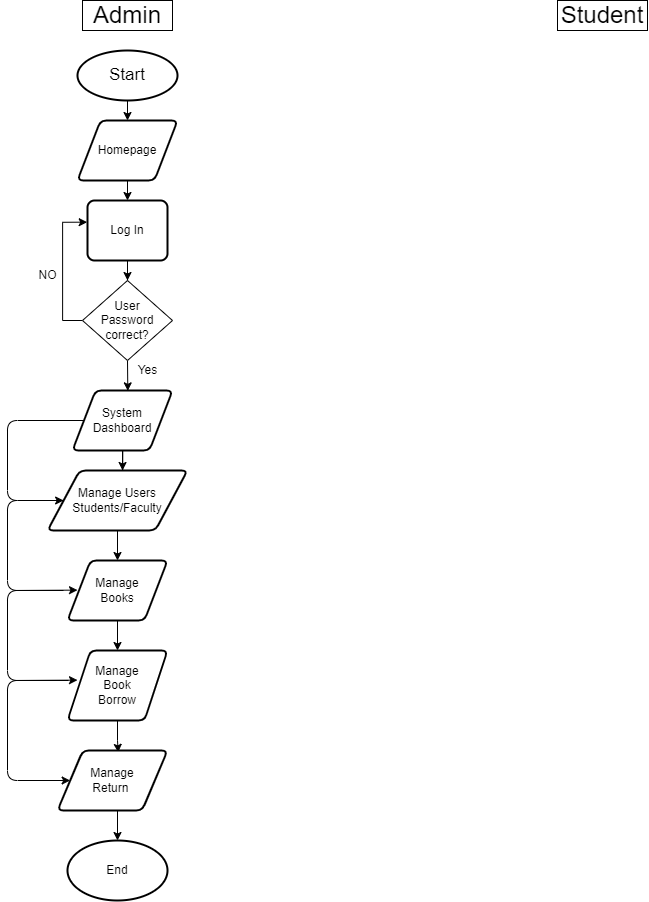

The diagram above was exported from draw.io. Its source (the exported page's mxGraphModel, read from the mxfile embedded in the PNG):
<mxGraphModel dx="1956" dy="1076" grid="1" gridSize="10" guides="1" tooltips="1" connect="1" arrows="1" fold="1" page="1" pageScale="1" pageWidth="827" pageHeight="1169" math="0" shadow="0">
  <root>
    <mxCell id="WIyWlLk6GJQsqaUBKTNV-0" />
    <mxCell id="WIyWlLk6GJQsqaUBKTNV-1" parent="WIyWlLk6GJQsqaUBKTNV-0" />
    <mxCell id="WIyWlLk6GJQsqaUBKTNV-2" value="" style="rounded=0;html=1;jettySize=auto;orthogonalLoop=1;fontSize=11;endArrow=block;endFill=0;endSize=8;strokeWidth=1;shadow=0;labelBackgroundColor=none;edgeStyle=orthogonalEdgeStyle;" parent="WIyWlLk6GJQsqaUBKTNV-1" target="WIyWlLk6GJQsqaUBKTNV-6" edge="1">
      <mxGeometry relative="1" as="geometry">
        <mxPoint x="220" y="120" as="sourcePoint" />
      </mxGeometry>
    </mxCell>
    <mxCell id="WIyWlLk6GJQsqaUBKTNV-4" value="Yes" style="rounded=0;html=1;jettySize=auto;orthogonalLoop=1;fontSize=11;endArrow=block;endFill=0;endSize=8;strokeWidth=1;shadow=0;labelBackgroundColor=none;edgeStyle=orthogonalEdgeStyle;" parent="WIyWlLk6GJQsqaUBKTNV-1" source="WIyWlLk6GJQsqaUBKTNV-6" edge="1">
      <mxGeometry y="20" relative="1" as="geometry">
        <mxPoint as="offset" />
        <mxPoint x="220" y="290" as="targetPoint" />
      </mxGeometry>
    </mxCell>
    <mxCell id="WIyWlLk6GJQsqaUBKTNV-5" value="No" style="edgeStyle=orthogonalEdgeStyle;rounded=0;html=1;jettySize=auto;orthogonalLoop=1;fontSize=11;endArrow=block;endFill=0;endSize=8;strokeWidth=1;shadow=0;labelBackgroundColor=none;" parent="WIyWlLk6GJQsqaUBKTNV-1" target="WIyWlLk6GJQsqaUBKTNV-7" edge="1">
      <mxGeometry y="10" relative="1" as="geometry">
        <mxPoint as="offset" />
        <mxPoint x="270" y="210" as="sourcePoint" />
      </mxGeometry>
    </mxCell>
    <mxCell id="WIyWlLk6GJQsqaUBKTNV-8" value="No" style="rounded=0;html=1;jettySize=auto;orthogonalLoop=1;fontSize=11;endArrow=block;endFill=0;endSize=8;strokeWidth=1;shadow=0;labelBackgroundColor=none;edgeStyle=orthogonalEdgeStyle;" parent="WIyWlLk6GJQsqaUBKTNV-1" source="WIyWlLk6GJQsqaUBKTNV-10" edge="1">
      <mxGeometry x="0.3333" y="20" relative="1" as="geometry">
        <mxPoint as="offset" />
        <mxPoint x="220" y="430" as="targetPoint" />
      </mxGeometry>
    </mxCell>
    <mxCell id="WIyWlLk6GJQsqaUBKTNV-9" value="Yes" style="edgeStyle=orthogonalEdgeStyle;rounded=0;html=1;jettySize=auto;orthogonalLoop=1;fontSize=11;endArrow=block;endFill=0;endSize=8;strokeWidth=1;shadow=0;labelBackgroundColor=none;" parent="WIyWlLk6GJQsqaUBKTNV-1" target="WIyWlLk6GJQsqaUBKTNV-12" edge="1">
      <mxGeometry y="10" relative="1" as="geometry">
        <mxPoint as="offset" />
        <mxPoint x="270" y="330" as="sourcePoint" />
      </mxGeometry>
    </mxCell>
    <mxCell id="7bYaIptjaf0gX5Ow9BBp-1" value="&lt;font style=&quot;font-size: 17px;&quot;&gt;Start&lt;/font&gt;" style="strokeWidth=2;html=1;shape=mxgraph.flowchart.start_2;whiteSpace=wrap;" vertex="1" parent="WIyWlLk6GJQsqaUBKTNV-1">
      <mxGeometry x="160" y="120" width="100" height="50" as="geometry" />
    </mxCell>
    <mxCell id="7bYaIptjaf0gX5Ow9BBp-2" value="&lt;font style=&quot;font-size: 24px;&quot;&gt;Admin&lt;/font&gt;" style="rounded=0;whiteSpace=wrap;html=1;" vertex="1" parent="WIyWlLk6GJQsqaUBKTNV-1">
      <mxGeometry x="165" y="70" width="90" height="30" as="geometry" />
    </mxCell>
    <mxCell id="7bYaIptjaf0gX5Ow9BBp-5" value="" style="endArrow=classic;html=1;rounded=0;" edge="1" parent="WIyWlLk6GJQsqaUBKTNV-1" target="7bYaIptjaf0gX5Ow9BBp-6">
      <mxGeometry width="50" height="50" relative="1" as="geometry">
        <mxPoint x="210" y="170" as="sourcePoint" />
        <mxPoint x="210" y="220" as="targetPoint" />
      </mxGeometry>
    </mxCell>
    <mxCell id="7bYaIptjaf0gX5Ow9BBp-6" value="Homepage" style="shape=parallelogram;html=1;strokeWidth=2;perimeter=parallelogramPerimeter;whiteSpace=wrap;rounded=1;arcSize=12;size=0.23;" vertex="1" parent="WIyWlLk6GJQsqaUBKTNV-1">
      <mxGeometry x="160" y="190" width="100" height="60" as="geometry" />
    </mxCell>
    <mxCell id="7bYaIptjaf0gX5Ow9BBp-23" value="" style="edgeStyle=orthogonalEdgeStyle;rounded=0;orthogonalLoop=1;jettySize=auto;html=1;" edge="1" parent="WIyWlLk6GJQsqaUBKTNV-1" source="7bYaIptjaf0gX5Ow9BBp-7" target="7bYaIptjaf0gX5Ow9BBp-9">
      <mxGeometry relative="1" as="geometry" />
    </mxCell>
    <mxCell id="7bYaIptjaf0gX5Ow9BBp-7" value="Log In" style="rounded=1;whiteSpace=wrap;html=1;absoluteArcSize=1;arcSize=14;strokeWidth=2;" vertex="1" parent="WIyWlLk6GJQsqaUBKTNV-1">
      <mxGeometry x="170" y="270" width="80" height="60" as="geometry" />
    </mxCell>
    <mxCell id="7bYaIptjaf0gX5Ow9BBp-8" value="" style="endArrow=classic;html=1;rounded=0;entryX=0.5;entryY=0;entryDx=0;entryDy=0;" edge="1" parent="WIyWlLk6GJQsqaUBKTNV-1" target="7bYaIptjaf0gX5Ow9BBp-7">
      <mxGeometry width="50" height="50" relative="1" as="geometry">
        <mxPoint x="210" y="250" as="sourcePoint" />
        <mxPoint x="260" y="200" as="targetPoint" />
      </mxGeometry>
    </mxCell>
    <mxCell id="7bYaIptjaf0gX5Ow9BBp-25" style="edgeStyle=orthogonalEdgeStyle;rounded=0;orthogonalLoop=1;jettySize=auto;html=1;exitX=0;exitY=0.5;exitDx=0;exitDy=0;entryX=-0.004;entryY=0.361;entryDx=0;entryDy=0;entryPerimeter=0;" edge="1" parent="WIyWlLk6GJQsqaUBKTNV-1" source="7bYaIptjaf0gX5Ow9BBp-9" target="7bYaIptjaf0gX5Ow9BBp-7">
      <mxGeometry relative="1" as="geometry">
        <mxPoint x="165" y="290" as="targetPoint" />
      </mxGeometry>
    </mxCell>
    <mxCell id="7bYaIptjaf0gX5Ow9BBp-29" style="edgeStyle=orthogonalEdgeStyle;rounded=0;orthogonalLoop=1;jettySize=auto;html=1;exitX=0.5;exitY=1;exitDx=0;exitDy=0;entryX=0.553;entryY=0.006;entryDx=0;entryDy=0;entryPerimeter=0;" edge="1" parent="WIyWlLk6GJQsqaUBKTNV-1" source="7bYaIptjaf0gX5Ow9BBp-9" target="7bYaIptjaf0gX5Ow9BBp-27">
      <mxGeometry relative="1" as="geometry" />
    </mxCell>
    <mxCell id="7bYaIptjaf0gX5Ow9BBp-9" value="User&lt;br&gt;Password&lt;br&gt;correct?" style="rhombus;whiteSpace=wrap;html=1;" vertex="1" parent="WIyWlLk6GJQsqaUBKTNV-1">
      <mxGeometry x="165" y="350" width="90" height="80" as="geometry" />
    </mxCell>
    <mxCell id="7bYaIptjaf0gX5Ow9BBp-26" value="NO" style="text;html=1;align=center;verticalAlign=middle;resizable=0;points=[];autosize=1;strokeColor=none;fillColor=none;" vertex="1" parent="WIyWlLk6GJQsqaUBKTNV-1">
      <mxGeometry x="110" y="330" width="40" height="30" as="geometry" />
    </mxCell>
    <mxCell id="7bYaIptjaf0gX5Ow9BBp-30" style="rounded=1;orthogonalLoop=1;jettySize=auto;html=1;exitX=0;exitY=0.5;exitDx=0;exitDy=0;" edge="1" parent="WIyWlLk6GJQsqaUBKTNV-1" source="7bYaIptjaf0gX5Ow9BBp-27" target="7bYaIptjaf0gX5Ow9BBp-33">
      <mxGeometry relative="1" as="geometry">
        <mxPoint x="90" y="570" as="targetPoint" />
        <mxPoint x="90" y="480" as="sourcePoint" />
        <Array as="points">
          <mxPoint x="90" y="490" />
          <mxPoint x="90" y="570" />
        </Array>
      </mxGeometry>
    </mxCell>
    <mxCell id="7bYaIptjaf0gX5Ow9BBp-31" style="edgeStyle=orthogonalEdgeStyle;rounded=0;orthogonalLoop=1;jettySize=auto;html=1;" edge="1" parent="WIyWlLk6GJQsqaUBKTNV-1" source="7bYaIptjaf0gX5Ow9BBp-27">
      <mxGeometry relative="1" as="geometry">
        <mxPoint x="205.0000000000001" y="540.0000000000001" as="targetPoint" />
      </mxGeometry>
    </mxCell>
    <mxCell id="7bYaIptjaf0gX5Ow9BBp-27" value="System&lt;br&gt;Dashboard" style="shape=parallelogram;html=1;strokeWidth=2;perimeter=parallelogramPerimeter;whiteSpace=wrap;rounded=1;arcSize=12;size=0.23;" vertex="1" parent="WIyWlLk6GJQsqaUBKTNV-1">
      <mxGeometry x="155" y="460" width="100" height="60" as="geometry" />
    </mxCell>
    <mxCell id="7bYaIptjaf0gX5Ow9BBp-36" style="edgeStyle=orthogonalEdgeStyle;rounded=0;orthogonalLoop=1;jettySize=auto;html=1;exitX=0.5;exitY=1;exitDx=0;exitDy=0;entryX=0.5;entryY=0;entryDx=0;entryDy=0;" edge="1" parent="WIyWlLk6GJQsqaUBKTNV-1" source="7bYaIptjaf0gX5Ow9BBp-33" target="7bYaIptjaf0gX5Ow9BBp-34">
      <mxGeometry relative="1" as="geometry" />
    </mxCell>
    <mxCell id="7bYaIptjaf0gX5Ow9BBp-33" value="Manage Users&lt;br&gt;Students/Faculty" style="shape=parallelogram;html=1;strokeWidth=2;perimeter=parallelogramPerimeter;whiteSpace=wrap;rounded=1;arcSize=12;size=0.23;" vertex="1" parent="WIyWlLk6GJQsqaUBKTNV-1">
      <mxGeometry x="130" y="540" width="140" height="60" as="geometry" />
    </mxCell>
    <mxCell id="7bYaIptjaf0gX5Ow9BBp-37" style="edgeStyle=orthogonalEdgeStyle;rounded=0;orthogonalLoop=1;jettySize=auto;html=1;exitX=0.5;exitY=1;exitDx=0;exitDy=0;entryX=0.5;entryY=0;entryDx=0;entryDy=0;" edge="1" parent="WIyWlLk6GJQsqaUBKTNV-1" source="7bYaIptjaf0gX5Ow9BBp-34" target="7bYaIptjaf0gX5Ow9BBp-35">
      <mxGeometry relative="1" as="geometry" />
    </mxCell>
    <mxCell id="7bYaIptjaf0gX5Ow9BBp-34" value="Manage&lt;br&gt;Books" style="shape=parallelogram;html=1;strokeWidth=2;perimeter=parallelogramPerimeter;whiteSpace=wrap;rounded=1;arcSize=12;size=0.23;" vertex="1" parent="WIyWlLk6GJQsqaUBKTNV-1">
      <mxGeometry x="150" y="630" width="100" height="60" as="geometry" />
    </mxCell>
    <mxCell id="7bYaIptjaf0gX5Ow9BBp-41" style="edgeStyle=orthogonalEdgeStyle;rounded=0;orthogonalLoop=1;jettySize=auto;html=1;entryX=0.552;entryY=0.031;entryDx=0;entryDy=0;entryPerimeter=0;" edge="1" parent="WIyWlLk6GJQsqaUBKTNV-1" source="7bYaIptjaf0gX5Ow9BBp-35" target="7bYaIptjaf0gX5Ow9BBp-38">
      <mxGeometry relative="1" as="geometry" />
    </mxCell>
    <mxCell id="7bYaIptjaf0gX5Ow9BBp-35" value="Manage&lt;br&gt;Book&lt;br&gt;Borrow" style="shape=parallelogram;html=1;strokeWidth=2;perimeter=parallelogramPerimeter;whiteSpace=wrap;rounded=1;arcSize=12;size=0.23;" vertex="1" parent="WIyWlLk6GJQsqaUBKTNV-1">
      <mxGeometry x="150" y="720" width="100" height="70" as="geometry" />
    </mxCell>
    <mxCell id="7bYaIptjaf0gX5Ow9BBp-49" style="edgeStyle=orthogonalEdgeStyle;rounded=0;orthogonalLoop=1;jettySize=auto;html=1;exitX=0.5;exitY=1;exitDx=0;exitDy=0;entryX=0.5;entryY=0;entryDx=0;entryDy=0;entryPerimeter=0;" edge="1" parent="WIyWlLk6GJQsqaUBKTNV-1" source="7bYaIptjaf0gX5Ow9BBp-38" target="7bYaIptjaf0gX5Ow9BBp-48">
      <mxGeometry relative="1" as="geometry" />
    </mxCell>
    <mxCell id="7bYaIptjaf0gX5Ow9BBp-38" value="Manage&lt;br&gt;Return&amp;nbsp;" style="shape=parallelogram;html=1;strokeWidth=2;perimeter=parallelogramPerimeter;whiteSpace=wrap;rounded=1;arcSize=12;size=0.23;" vertex="1" parent="WIyWlLk6GJQsqaUBKTNV-1">
      <mxGeometry x="140" y="820" width="110" height="60" as="geometry" />
    </mxCell>
    <mxCell id="7bYaIptjaf0gX5Ow9BBp-45" value="" style="endArrow=classic;html=1;rounded=1;exitX=0;exitY=0.5;exitDx=0;exitDy=0;" edge="1" parent="WIyWlLk6GJQsqaUBKTNV-1" source="7bYaIptjaf0gX5Ow9BBp-33">
      <mxGeometry width="50" height="50" relative="1" as="geometry">
        <mxPoint x="90" y="570" as="sourcePoint" />
        <mxPoint x="160" y="659.62" as="targetPoint" />
        <Array as="points">
          <mxPoint x="90" y="570" />
          <mxPoint x="90" y="660" />
        </Array>
      </mxGeometry>
    </mxCell>
    <mxCell id="7bYaIptjaf0gX5Ow9BBp-46" value="" style="endArrow=classic;html=1;rounded=1;exitX=0;exitY=0.5;exitDx=0;exitDy=0;" edge="1" parent="WIyWlLk6GJQsqaUBKTNV-1">
      <mxGeometry width="50" height="50" relative="1" as="geometry">
        <mxPoint x="146" y="660" as="sourcePoint" />
        <mxPoint x="160" y="749.62" as="targetPoint" />
        <Array as="points">
          <mxPoint x="90" y="660" />
          <mxPoint x="90" y="750" />
        </Array>
      </mxGeometry>
    </mxCell>
    <mxCell id="7bYaIptjaf0gX5Ow9BBp-47" value="" style="endArrow=classic;html=1;rounded=1;exitX=0;exitY=0.5;exitDx=0;exitDy=0;entryX=0;entryY=0.5;entryDx=0;entryDy=0;" edge="1" parent="WIyWlLk6GJQsqaUBKTNV-1" target="7bYaIptjaf0gX5Ow9BBp-38">
      <mxGeometry width="50" height="50" relative="1" as="geometry">
        <mxPoint x="151" y="750" as="sourcePoint" />
        <mxPoint x="140" y="840" as="targetPoint" />
        <Array as="points">
          <mxPoint x="90" y="750" />
          <mxPoint x="90" y="850" />
        </Array>
      </mxGeometry>
    </mxCell>
    <mxCell id="7bYaIptjaf0gX5Ow9BBp-48" value="End" style="strokeWidth=2;html=1;shape=mxgraph.flowchart.start_1;whiteSpace=wrap;" vertex="1" parent="WIyWlLk6GJQsqaUBKTNV-1">
      <mxGeometry x="150" y="910" width="100" height="60" as="geometry" />
    </mxCell>
    <mxCell id="7bYaIptjaf0gX5Ow9BBp-51" value="Yes" style="text;html=1;align=center;verticalAlign=middle;resizable=0;points=[];autosize=1;strokeColor=none;fillColor=none;" vertex="1" parent="WIyWlLk6GJQsqaUBKTNV-1">
      <mxGeometry x="210" y="425" width="40" height="30" as="geometry" />
    </mxCell>
    <mxCell id="7bYaIptjaf0gX5Ow9BBp-53" value="&lt;span style=&quot;font-size: 24px;&quot;&gt;Student&lt;br&gt;&lt;/span&gt;" style="rounded=0;whiteSpace=wrap;html=1;" vertex="1" parent="WIyWlLk6GJQsqaUBKTNV-1">
      <mxGeometry x="640" y="70" width="90" height="30" as="geometry" />
    </mxCell>
  </root>
</mxGraphModel>